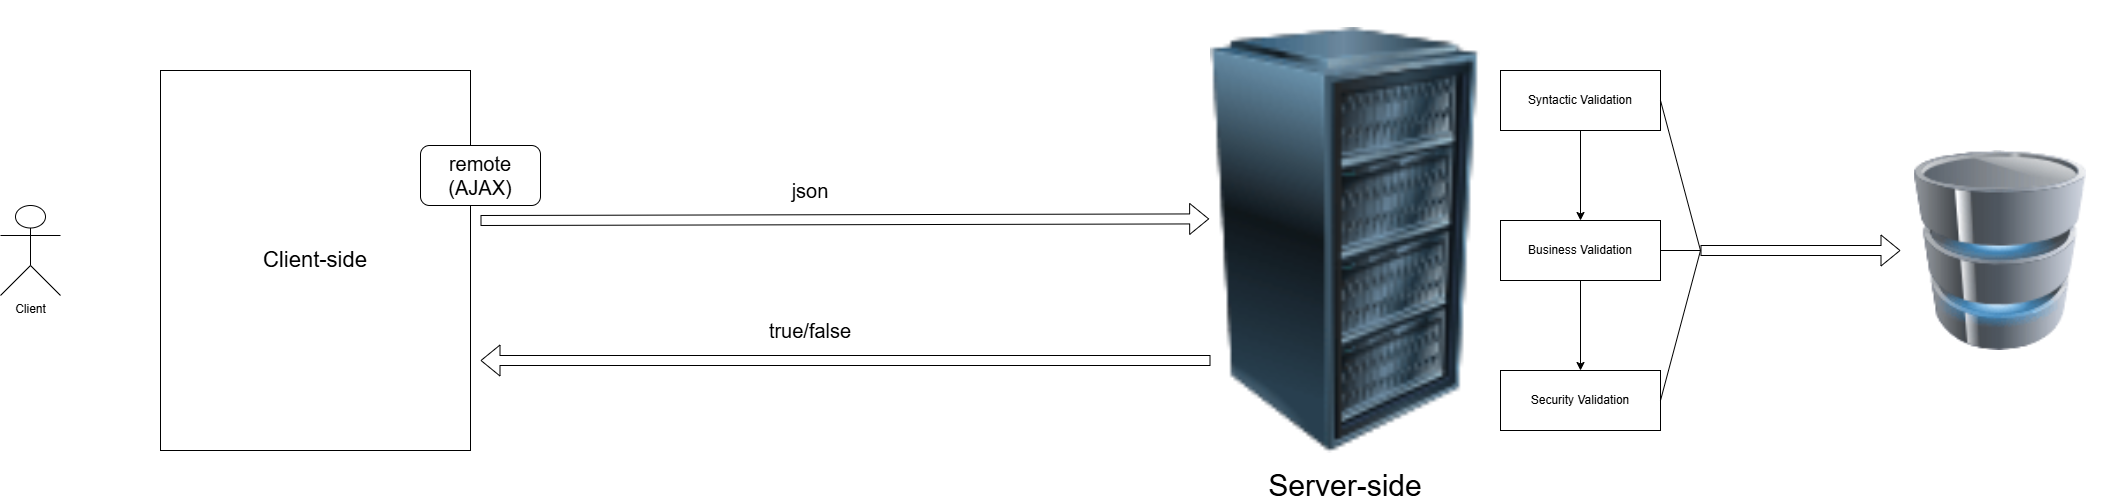

The diagram above was exported from draw.io. Its source (the exported page's mxGraphModel, read from the mxfile embedded in the PNG):
<mxGraphModel dx="2575" dy="1405" grid="1" gridSize="10" guides="1" tooltips="1" connect="1" arrows="1" fold="1" page="1" pageScale="1" pageWidth="850" pageHeight="1100" math="0" shadow="0">
  <root>
    <mxCell id="0" />
    <mxCell id="1" parent="0" />
    <mxCell id="2" parent="1" style="shape=umlActor;verticalLabelPosition=bottom;verticalAlign=top;html=1;outlineConnect=0;" value="Client" vertex="1">
      <mxGeometry height="90" width="60" x="270" y="565" as="geometry" />
    </mxCell>
    <mxCell id="3" parent="1" style="rounded=0;whiteSpace=wrap;html=1;" value="&lt;font style=&quot;font-size: 22px;&quot;&gt;Client-side&lt;/font&gt;" vertex="1">
      <mxGeometry height="380" width="310" x="430" y="430" as="geometry" />
    </mxCell>
    <mxCell id="4" edge="1" parent="1" source="5" style="edgeStyle=orthogonalEdgeStyle;rounded=0;orthogonalLoop=1;jettySize=auto;html=1;" target="7">
      <mxGeometry relative="1" as="geometry" />
    </mxCell>
    <mxCell id="5" parent="1" style="rounded=0;whiteSpace=wrap;html=1;" value="Syntactic Validation" vertex="1">
      <mxGeometry height="60" width="160" x="1770" y="430" as="geometry" />
    </mxCell>
    <mxCell id="6" edge="1" parent="1" source="7" style="edgeStyle=orthogonalEdgeStyle;rounded=0;orthogonalLoop=1;jettySize=auto;html=1;" target="10">
      <mxGeometry relative="1" as="geometry" />
    </mxCell>
    <mxCell id="7" parent="1" style="rounded=0;whiteSpace=wrap;html=1;" value="Business Validation" vertex="1">
      <mxGeometry height="60" width="160" x="1770" y="580" as="geometry" />
    </mxCell>
    <mxCell id="8" parent="1" style="image;html=1;image=img/lib/clip_art/computers/Server_Rack_128x128.png" value="" vertex="1">
      <mxGeometry height="480" width="270" x="1480" y="360" as="geometry" />
    </mxCell>
    <mxCell id="9" parent="1" style="text;html=1;whiteSpace=wrap;strokeColor=none;fillColor=none;align=center;verticalAlign=middle;rounded=0;" value="&lt;font style=&quot;font-size: 30px;&quot;&gt;Server-side&lt;/font&gt;" vertex="1">
      <mxGeometry height="30" width="210" x="1510" y="830" as="geometry" />
    </mxCell>
    <mxCell id="10" parent="1" style="rounded=0;whiteSpace=wrap;html=1;" value="Security Validation" vertex="1">
      <mxGeometry height="60" width="160" x="1770" y="730" as="geometry" />
    </mxCell>
    <mxCell id="11" edge="1" parent="1" style="shape=flexArrow;endArrow=classic;html=1;rounded=0;" target="12" value="">
      <mxGeometry height="50" relative="1" width="50" as="geometry">
        <mxPoint x="1970" y="610" as="sourcePoint" />
        <mxPoint x="2210" y="610" as="targetPoint" />
      </mxGeometry>
    </mxCell>
    <mxCell id="12" parent="1" style="image;html=1;image=img/lib/clip_art/computers/Database_128x128.png" value="" vertex="1">
      <mxGeometry height="200" width="200" x="2170" y="510" as="geometry" />
    </mxCell>
    <mxCell id="13" edge="1" parent="1" source="10" style="endArrow=none;html=1;rounded=0;entryX=1;entryY=0.5;entryDx=0;entryDy=0;exitX=1;exitY=0.5;exitDx=0;exitDy=0;" target="5" value="">
      <mxGeometry height="50" relative="1" width="50" as="geometry">
        <Array as="points">
          <mxPoint x="1970" y="610" />
        </Array>
        <mxPoint x="1970" y="610" as="sourcePoint" />
        <mxPoint x="1870" y="650" as="targetPoint" />
      </mxGeometry>
    </mxCell>
    <mxCell id="14" edge="1" parent="1" source="7" style="endArrow=none;html=1;rounded=0;exitX=1;exitY=0.5;exitDx=0;exitDy=0;" value="">
      <mxGeometry height="50" relative="1" width="50" as="geometry">
        <mxPoint x="1820" y="700" as="sourcePoint" />
        <mxPoint x="1970" y="610" as="targetPoint" />
      </mxGeometry>
    </mxCell>
    <mxCell id="15" edge="1" parent="1" style="shape=flexArrow;endArrow=classic;html=1;rounded=0;entryX=-0.005;entryY=0.455;entryDx=0;entryDy=0;entryPerimeter=0;" target="8" value="">
      <mxGeometry height="50" relative="1" width="50" as="geometry">
        <mxPoint x="750" y="580" as="sourcePoint" />
        <mxPoint x="1020" y="680" as="targetPoint" />
      </mxGeometry>
    </mxCell>
    <mxCell id="16" edge="1" parent="1" source="8" style="shape=flexArrow;endArrow=classic;html=1;rounded=0;exitX=0;exitY=0.75;exitDx=0;exitDy=0;" value="">
      <mxGeometry height="50" relative="1" width="50" as="geometry">
        <mxPoint x="820" y="912" as="sourcePoint" />
        <mxPoint x="750" y="720" as="targetPoint" />
      </mxGeometry>
    </mxCell>
    <mxCell id="17" parent="1" style="rounded=1;whiteSpace=wrap;html=1;" value="&lt;font style=&quot;font-size: 20px;&quot;&gt;remote (AJAX)&lt;/font&gt;" vertex="1">
      <mxGeometry height="60" width="120" x="690" y="505" as="geometry" />
    </mxCell>
    <mxCell id="18" parent="1" style="text;html=1;whiteSpace=wrap;strokeColor=none;fillColor=none;align=center;verticalAlign=middle;rounded=0;" value="&lt;font style=&quot;font-size: 20px;&quot;&gt;json&lt;/font&gt;" vertex="1">
      <mxGeometry height="30" width="60" x="1050" y="535" as="geometry" />
    </mxCell>
    <mxCell id="19" parent="1" style="text;html=1;whiteSpace=wrap;strokeColor=none;fillColor=none;align=center;verticalAlign=middle;rounded=0;" value="&lt;font style=&quot;font-size: 20px;&quot;&gt;true/false&lt;/font&gt;" vertex="1">
      <mxGeometry height="30" width="80" x="1040" y="675" as="geometry" />
    </mxCell>
  </root>
</mxGraphModel>